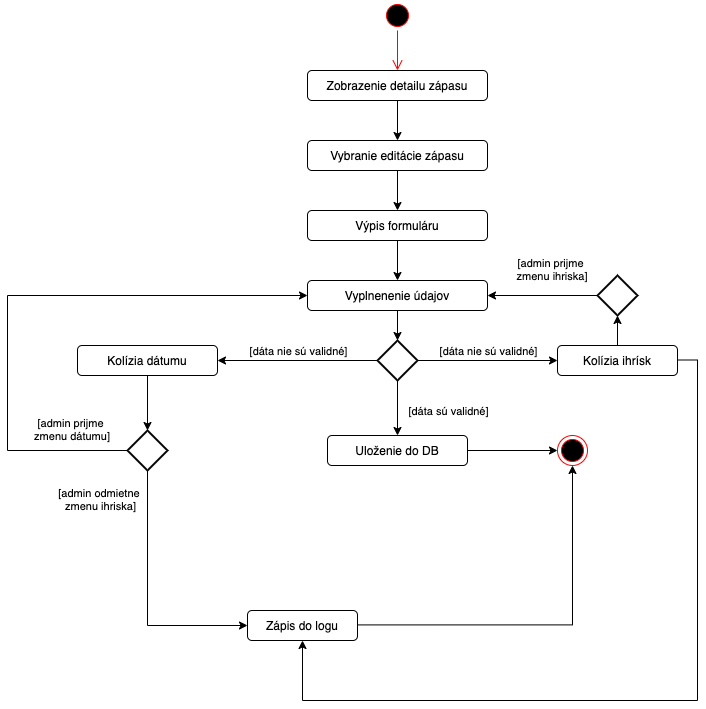

The diagram above was exported from draw.io. Its source (the exported page's mxGraphModel, read from the mxfile embedded in the PNG):
<mxGraphModel dx="1426" dy="794" grid="1" gridSize="10" guides="1" tooltips="1" connect="1" arrows="1" fold="1" page="1" pageScale="1" pageWidth="827" pageHeight="1169" math="0" shadow="0">
  <root>
    <mxCell id="CS2XXWXQInr7iiWeGS7x-0" />
    <mxCell id="CS2XXWXQInr7iiWeGS7x-1" parent="CS2XXWXQInr7iiWeGS7x-0" />
    <mxCell id="maxKu80_sqE8VjQkiael-0" value="" style="ellipse;html=1;shape=startState;fillColor=#000000;strokeColor=#ff0000;" parent="CS2XXWXQInr7iiWeGS7x-1" vertex="1">
      <mxGeometry x="445" y="60" width="30" height="30" as="geometry" />
    </mxCell>
    <mxCell id="maxKu80_sqE8VjQkiael-1" value="" style="edgeStyle=orthogonalEdgeStyle;html=1;verticalAlign=bottom;endArrow=open;endSize=8;strokeColor=#ff0000;" parent="CS2XXWXQInr7iiWeGS7x-1" source="maxKu80_sqE8VjQkiael-0" edge="1">
      <mxGeometry relative="1" as="geometry">
        <mxPoint x="460" y="129.9999999999999" as="targetPoint" />
      </mxGeometry>
    </mxCell>
    <mxCell id="maxKu80_sqE8VjQkiael-2" value="" style="edgeStyle=orthogonalEdgeStyle;rounded=0;orthogonalLoop=1;jettySize=auto;html=1;" parent="CS2XXWXQInr7iiWeGS7x-1" source="maxKu80_sqE8VjQkiael-3" target="maxKu80_sqE8VjQkiael-5" edge="1">
      <mxGeometry relative="1" as="geometry" />
    </mxCell>
    <mxCell id="maxKu80_sqE8VjQkiael-3" value="Zobrazenie detailu zápasu" style="rounded=1;whiteSpace=wrap;html=1;" parent="CS2XXWXQInr7iiWeGS7x-1" vertex="1">
      <mxGeometry x="370" y="130" width="180" height="30" as="geometry" />
    </mxCell>
    <mxCell id="maxKu80_sqE8VjQkiael-4" value="" style="edgeStyle=orthogonalEdgeStyle;rounded=0;orthogonalLoop=1;jettySize=auto;html=1;" parent="CS2XXWXQInr7iiWeGS7x-1" source="maxKu80_sqE8VjQkiael-5" target="maxKu80_sqE8VjQkiael-16" edge="1">
      <mxGeometry relative="1" as="geometry" />
    </mxCell>
    <mxCell id="maxKu80_sqE8VjQkiael-5" value="Vybranie editácie zápasu" style="rounded=1;whiteSpace=wrap;html=1;" parent="CS2XXWXQInr7iiWeGS7x-1" vertex="1">
      <mxGeometry x="370" y="200" width="180" height="30" as="geometry" />
    </mxCell>
    <mxCell id="maxKu80_sqE8VjQkiael-6" value="" style="edgeStyle=orthogonalEdgeStyle;rounded=0;orthogonalLoop=1;jettySize=auto;html=1;" parent="CS2XXWXQInr7iiWeGS7x-1" source="maxKu80_sqE8VjQkiael-7" target="maxKu80_sqE8VjQkiael-12" edge="1">
      <mxGeometry relative="1" as="geometry" />
    </mxCell>
    <mxCell id="maxKu80_sqE8VjQkiael-7" value="Vyplnenenie údajov" style="rounded=1;whiteSpace=wrap;html=1;" parent="CS2XXWXQInr7iiWeGS7x-1" vertex="1">
      <mxGeometry x="370" y="340" width="180" height="30" as="geometry" />
    </mxCell>
    <mxCell id="maxKu80_sqE8VjQkiael-8" value="" style="edgeStyle=orthogonalEdgeStyle;rounded=0;orthogonalLoop=1;jettySize=auto;html=1;" parent="CS2XXWXQInr7iiWeGS7x-1" source="maxKu80_sqE8VjQkiael-12" target="maxKu80_sqE8VjQkiael-14" edge="1">
      <mxGeometry relative="1" as="geometry" />
    </mxCell>
    <mxCell id="maxKu80_sqE8VjQkiael-9" value="[dáta nie sú validné]" style="edgeLabel;html=1;align=center;verticalAlign=middle;resizable=0;points=[];" parent="maxKu80_sqE8VjQkiael-8" vertex="1" connectable="0">
      <mxGeometry x="-0.3429" y="2" relative="1" as="geometry">
        <mxPoint x="24" y="-8" as="offset" />
      </mxGeometry>
    </mxCell>
    <mxCell id="maxKu80_sqE8VjQkiael-10" value="" style="edgeStyle=orthogonalEdgeStyle;rounded=0;orthogonalLoop=1;jettySize=auto;html=1;entryX=1;entryY=0.5;entryDx=0;entryDy=0;" parent="CS2XXWXQInr7iiWeGS7x-1" source="maxKu80_sqE8VjQkiael-12" target="maxKu80_sqE8VjQkiael-18" edge="1">
      <mxGeometry relative="1" as="geometry">
        <mxPoint x="320" y="420" as="targetPoint" />
      </mxGeometry>
    </mxCell>
    <mxCell id="maxKu80_sqE8VjQkiael-11" value="[dáta nie sú validné]" style="edgeLabel;html=1;align=center;verticalAlign=middle;resizable=0;points=[];" parent="maxKu80_sqE8VjQkiael-10" vertex="1" connectable="0">
      <mxGeometry x="-0.2" y="1" relative="1" as="geometry">
        <mxPoint x="-16" y="-11" as="offset" />
      </mxGeometry>
    </mxCell>
    <mxCell id="JiR-IuMDB97SJ8awhr36-1" value="" style="edgeStyle=orthogonalEdgeStyle;rounded=0;orthogonalLoop=1;jettySize=auto;html=1;" edge="1" parent="CS2XXWXQInr7iiWeGS7x-1" source="maxKu80_sqE8VjQkiael-12" target="JiR-IuMDB97SJ8awhr36-0">
      <mxGeometry relative="1" as="geometry" />
    </mxCell>
    <mxCell id="maxKu80_sqE8VjQkiael-12" value="" style="strokeWidth=2;html=1;shape=mxgraph.flowchart.decision;whiteSpace=wrap;" parent="CS2XXWXQInr7iiWeGS7x-1" vertex="1">
      <mxGeometry x="440" y="400" width="40" height="40" as="geometry" />
    </mxCell>
    <mxCell id="JiR-IuMDB97SJ8awhr36-7" value="" style="edgeStyle=orthogonalEdgeStyle;rounded=0;orthogonalLoop=1;jettySize=auto;html=1;" edge="1" parent="CS2XXWXQInr7iiWeGS7x-1" source="maxKu80_sqE8VjQkiael-14" target="JiR-IuMDB97SJ8awhr36-6">
      <mxGeometry relative="1" as="geometry" />
    </mxCell>
    <mxCell id="maxKu80_sqE8VjQkiael-14" value="Kolízia ihrísk" style="rounded=1;whiteSpace=wrap;html=1;" parent="CS2XXWXQInr7iiWeGS7x-1" vertex="1">
      <mxGeometry x="620" y="405" width="120" height="30" as="geometry" />
    </mxCell>
    <mxCell id="maxKu80_sqE8VjQkiael-15" value="" style="edgeStyle=orthogonalEdgeStyle;rounded=0;orthogonalLoop=1;jettySize=auto;html=1;" parent="CS2XXWXQInr7iiWeGS7x-1" source="maxKu80_sqE8VjQkiael-16" edge="1">
      <mxGeometry relative="1" as="geometry">
        <mxPoint x="460" y="340" as="targetPoint" />
      </mxGeometry>
    </mxCell>
    <mxCell id="maxKu80_sqE8VjQkiael-16" value="Výpis formuláru" style="rounded=1;whiteSpace=wrap;html=1;" parent="CS2XXWXQInr7iiWeGS7x-1" vertex="1">
      <mxGeometry x="370" y="270" width="180" height="30" as="geometry" />
    </mxCell>
    <mxCell id="maxKu80_sqE8VjQkiael-17" value="" style="edgeStyle=orthogonalEdgeStyle;rounded=0;orthogonalLoop=1;jettySize=auto;html=1;" parent="CS2XXWXQInr7iiWeGS7x-1" source="maxKu80_sqE8VjQkiael-18" target="maxKu80_sqE8VjQkiael-22" edge="1">
      <mxGeometry relative="1" as="geometry" />
    </mxCell>
    <mxCell id="maxKu80_sqE8VjQkiael-18" value="Kolízia dátumu" style="rounded=1;whiteSpace=wrap;html=1;" parent="CS2XXWXQInr7iiWeGS7x-1" vertex="1">
      <mxGeometry x="140" y="405" width="140" height="30" as="geometry" />
    </mxCell>
    <mxCell id="maxKu80_sqE8VjQkiael-21" value="" style="edgeStyle=orthogonalEdgeStyle;rounded=0;orthogonalLoop=1;jettySize=auto;html=1;entryX=0;entryY=0.5;entryDx=0;entryDy=0;" parent="CS2XXWXQInr7iiWeGS7x-1" source="maxKu80_sqE8VjQkiael-22" target="maxKu80_sqE8VjQkiael-7" edge="1">
      <mxGeometry relative="1" as="geometry">
        <mxPoint x="340" y="348" as="targetPoint" />
        <Array as="points">
          <mxPoint x="70" y="510" />
          <mxPoint x="70" y="355" />
        </Array>
      </mxGeometry>
    </mxCell>
    <mxCell id="maxKu80_sqE8VjQkiael-22" value="" style="strokeWidth=2;html=1;shape=mxgraph.flowchart.decision;whiteSpace=wrap;" parent="CS2XXWXQInr7iiWeGS7x-1" vertex="1">
      <mxGeometry x="190" y="490" width="40" height="40" as="geometry" />
    </mxCell>
    <mxCell id="maxKu80_sqE8VjQkiael-25" value="Zápis do logu" style="rounded=1;whiteSpace=wrap;html=1;" parent="CS2XXWXQInr7iiWeGS7x-1" vertex="1">
      <mxGeometry x="310" y="670" width="110" height="30" as="geometry" />
    </mxCell>
    <mxCell id="maxKu80_sqE8VjQkiael-28" value="[admin prijme&lt;br&gt;&amp;nbsp;zmenu dátumu]" style="edgeLabel;html=1;align=center;verticalAlign=middle;resizable=0;points=[];" parent="CS2XXWXQInr7iiWeGS7x-1" vertex="1" connectable="0">
      <mxGeometry x="140.00000000000023" y="480" as="geometry">
        <mxPoint x="-8" y="8" as="offset" />
      </mxGeometry>
    </mxCell>
    <mxCell id="maxKu80_sqE8VjQkiael-31" value="" style="ellipse;html=1;shape=endState;fillColor=#000000;strokeColor=#ff0000;" parent="CS2XXWXQInr7iiWeGS7x-1" vertex="1">
      <mxGeometry x="620" y="495" width="30" height="30" as="geometry" />
    </mxCell>
    <mxCell id="FZ6rizyiJFG2kshTIDPr-4" value="[admin odmietne &lt;br&gt;zmenu ihriska]" style="edgeLabel;html=1;align=center;verticalAlign=middle;resizable=0;points=[];" parent="CS2XXWXQInr7iiWeGS7x-1" vertex="1" connectable="0">
      <mxGeometry x="170.00000000000023" y="550" as="geometry">
        <mxPoint x="-8" y="8" as="offset" />
      </mxGeometry>
    </mxCell>
    <mxCell id="FZ6rizyiJFG2kshTIDPr-7" value="" style="edgeStyle=orthogonalEdgeStyle;rounded=0;orthogonalLoop=1;jettySize=auto;html=1;entryX=0;entryY=0.5;entryDx=0;entryDy=0;exitX=0.5;exitY=1;exitDx=0;exitDy=0;exitPerimeter=0;" parent="CS2XXWXQInr7iiWeGS7x-1" target="maxKu80_sqE8VjQkiael-25" edge="1" source="maxKu80_sqE8VjQkiael-22">
      <mxGeometry relative="1" as="geometry">
        <mxPoint x="209.5" y="670" as="targetPoint" />
        <mxPoint x="209.5" y="620" as="sourcePoint" />
        <Array as="points">
          <mxPoint x="210" y="685" />
        </Array>
      </mxGeometry>
    </mxCell>
    <mxCell id="FZ6rizyiJFG2kshTIDPr-9" value="" style="edgeStyle=orthogonalEdgeStyle;rounded=0;orthogonalLoop=1;jettySize=auto;html=1;entryX=0.5;entryY=1;entryDx=0;entryDy=0;" parent="CS2XXWXQInr7iiWeGS7x-1" target="maxKu80_sqE8VjQkiael-31" edge="1">
      <mxGeometry relative="1" as="geometry">
        <mxPoint x="420" y="684.4100000000001" as="sourcePoint" />
        <mxPoint x="463" y="525" as="targetPoint" />
        <Array as="points">
          <mxPoint x="635" y="684" />
        </Array>
      </mxGeometry>
    </mxCell>
    <mxCell id="JiR-IuMDB97SJ8awhr36-0" value="Uloženie do DB" style="rounded=1;whiteSpace=wrap;html=1;" vertex="1" parent="CS2XXWXQInr7iiWeGS7x-1">
      <mxGeometry x="390" y="495" width="140" height="30" as="geometry" />
    </mxCell>
    <mxCell id="JiR-IuMDB97SJ8awhr36-2" value="[dáta sú validné]" style="edgeLabel;html=1;align=center;verticalAlign=middle;resizable=0;points=[];" vertex="1" connectable="0" parent="CS2XXWXQInr7iiWeGS7x-1">
      <mxGeometry x="510" y="470" as="geometry" />
    </mxCell>
    <mxCell id="JiR-IuMDB97SJ8awhr36-3" value="" style="edgeStyle=orthogonalEdgeStyle;rounded=0;orthogonalLoop=1;jettySize=auto;html=1;entryX=0;entryY=0.5;entryDx=0;entryDy=0;" edge="1" parent="CS2XXWXQInr7iiWeGS7x-1" target="maxKu80_sqE8VjQkiael-31">
      <mxGeometry relative="1" as="geometry">
        <mxPoint x="530" y="510" as="sourcePoint" />
        <mxPoint x="670" y="510" as="targetPoint" />
      </mxGeometry>
    </mxCell>
    <mxCell id="JiR-IuMDB97SJ8awhr36-8" value="" style="edgeStyle=orthogonalEdgeStyle;rounded=0;orthogonalLoop=1;jettySize=auto;html=1;" edge="1" parent="CS2XXWXQInr7iiWeGS7x-1" source="JiR-IuMDB97SJ8awhr36-6" target="maxKu80_sqE8VjQkiael-7">
      <mxGeometry relative="1" as="geometry" />
    </mxCell>
    <mxCell id="JiR-IuMDB97SJ8awhr36-6" value="" style="strokeWidth=2;html=1;shape=mxgraph.flowchart.decision;whiteSpace=wrap;" vertex="1" parent="CS2XXWXQInr7iiWeGS7x-1">
      <mxGeometry x="660" y="335" width="40" height="40" as="geometry" />
    </mxCell>
    <mxCell id="JiR-IuMDB97SJ8awhr36-9" value="[admin prijme&lt;br&gt;&amp;nbsp;zmenu ihriska]" style="edgeLabel;html=1;align=center;verticalAlign=middle;resizable=0;points=[];" vertex="1" connectable="0" parent="CS2XXWXQInr7iiWeGS7x-1">
      <mxGeometry x="620.0000000000002" y="320" as="geometry">
        <mxPoint x="-8" y="8" as="offset" />
      </mxGeometry>
    </mxCell>
    <mxCell id="JiR-IuMDB97SJ8awhr36-10" value="" style="edgeStyle=orthogonalEdgeStyle;rounded=0;orthogonalLoop=1;jettySize=auto;html=1;entryX=0.5;entryY=1;entryDx=0;entryDy=0;" edge="1" parent="CS2XXWXQInr7iiWeGS7x-1" target="maxKu80_sqE8VjQkiael-25">
      <mxGeometry relative="1" as="geometry">
        <mxPoint x="740" y="419.5" as="sourcePoint" />
        <mxPoint x="360" y="760" as="targetPoint" />
        <Array as="points">
          <mxPoint x="760" y="420" />
          <mxPoint x="760" y="760" />
          <mxPoint x="365" y="760" />
        </Array>
      </mxGeometry>
    </mxCell>
  </root>
</mxGraphModel>